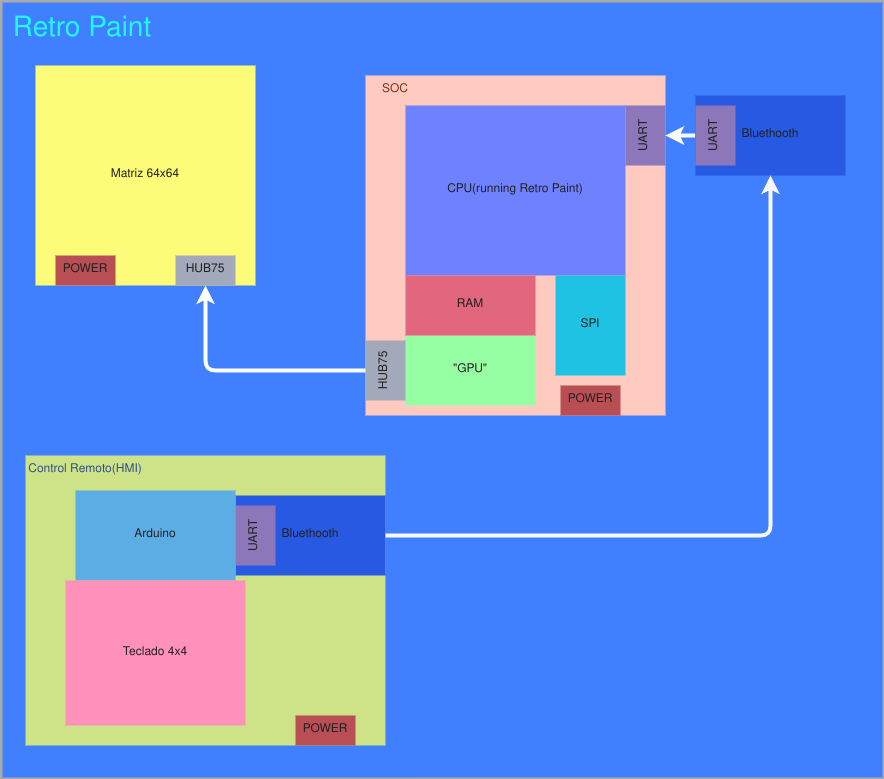

The diagram above was exported from draw.io. Its source (the exported page's mxGraphModel, read from the mxfile embedded in the PNG):
<mxGraphModel dx="733" dy="752" grid="1" gridSize="10" guides="1" tooltips="1" connect="1" arrows="1" fold="1" page="1" pageScale="1" pageWidth="1654" pageHeight="1169" background="#A9ABAA" math="0" shadow="0">
  <root>
    <mxCell id="0" />
    <mxCell id="1" parent="0" />
    <mxCell id="2" value="" style="rounded=0;whiteSpace=wrap;html=1;fillColor=#4080FF;strokeWidth=4;strokeColor=none;container=0;" vertex="1" parent="1">
      <mxGeometry x="387" y="197" width="880" height="775" as="geometry" />
    </mxCell>
    <mxCell id="7" value="Retro Paint" style="text;html=1;strokeColor=none;fillColor=none;align=center;verticalAlign=middle;whiteSpace=wrap;rounded=0;strokeWidth=4;fontColor=#1FF8FF;fontSize=28;labelBackgroundColor=none;" vertex="1" parent="1">
      <mxGeometry x="387" y="210" width="160" height="30" as="geometry" />
    </mxCell>
    <mxCell id="6" value="" style="group" vertex="1" connectable="0" parent="1">
      <mxGeometry x="420" y="260" width="220" height="220" as="geometry" />
    </mxCell>
    <mxCell id="3" value="Matriz 64x64" style="rounded=0;whiteSpace=wrap;html=1;strokeColor=none;strokeWidth=4;fillColor=#FCFC79;fontColor=#222020;" vertex="1" parent="6">
      <mxGeometry width="220" height="220" as="geometry" />
    </mxCell>
    <mxCell id="4" value="HUB75" style="rounded=0;whiteSpace=wrap;html=1;strokeColor=none;strokeWidth=4;fontColor=#222020;fillColor=#A2A9BA;direction=east;" vertex="1" parent="6">
      <mxGeometry x="140" y="190" width="60" height="30" as="geometry" />
    </mxCell>
    <mxCell id="5" value="POWER" style="rounded=0;whiteSpace=wrap;html=1;strokeColor=none;strokeWidth=4;fontColor=#222020;fillColor=#BA4E55;direction=east;" vertex="1" parent="6">
      <mxGeometry x="20" y="190" width="60" height="30" as="geometry" />
    </mxCell>
    <mxCell id="26" value="" style="group" vertex="1" connectable="0" parent="1">
      <mxGeometry x="750" y="270" width="300" height="350" as="geometry" />
    </mxCell>
    <mxCell id="8" value="" style="rounded=0;whiteSpace=wrap;html=1;labelBackgroundColor=none;strokeColor=none;strokeWidth=4;fontSize=28;fontColor=#1FF8FF;fillColor=#FFCABF;" vertex="1" parent="26">
      <mxGeometry width="300" height="340" as="geometry" />
    </mxCell>
    <mxCell id="9" value="CPU(running Retro Paint)" style="rounded=0;whiteSpace=wrap;html=1;labelBackgroundColor=none;strokeColor=none;strokeWidth=4;fontSize=12;fontColor=#222020;fillColor=#6E81FF;" vertex="1" parent="26">
      <mxGeometry x="40" y="30" width="220" height="170" as="geometry" />
    </mxCell>
    <mxCell id="10" value="&quot;GPU&quot;" style="rounded=0;whiteSpace=wrap;html=1;labelBackgroundColor=none;strokeColor=none;strokeWidth=4;fontSize=12;fontColor=#222020;fillColor=#96FFA4;" vertex="1" parent="26">
      <mxGeometry x="40" y="260" width="130" height="70" as="geometry" />
    </mxCell>
    <mxCell id="15" value="HUB75" style="rounded=0;whiteSpace=wrap;html=1;strokeColor=none;strokeWidth=4;fontColor=#222020;fillColor=#A2A9BA;direction=east;rotation=-90;" vertex="1" parent="26">
      <mxGeometry x="-10" y="275" width="60" height="40" as="geometry" />
    </mxCell>
    <mxCell id="16" value="UART" style="rounded=0;whiteSpace=wrap;html=1;strokeColor=none;strokeWidth=4;fontColor=#222020;fillColor=#8B77BA;direction=east;rotation=-90;" vertex="1" parent="26">
      <mxGeometry x="250" y="40" width="60" height="40" as="geometry" />
    </mxCell>
    <mxCell id="17" value="SOC" style="text;html=1;strokeColor=none;fillColor=none;align=center;verticalAlign=middle;whiteSpace=wrap;rounded=0;labelBackgroundColor=none;strokeWidth=4;fontSize=12;fontColor=#7A2E1B;" vertex="1" parent="26">
      <mxGeometry width="60" height="30" as="geometry" />
    </mxCell>
    <mxCell id="18" value="&lt;font color=&quot;#222020&quot;&gt;SPI&lt;/font&gt;" style="rounded=0;whiteSpace=wrap;html=1;labelBackgroundColor=none;strokeColor=none;strokeWidth=4;fontSize=12;fontColor=#7A2E1B;fillColor=#20C2E3;direction=west;" vertex="1" parent="26">
      <mxGeometry x="190" y="200" width="70" height="100" as="geometry" />
    </mxCell>
    <mxCell id="19" value="RAM" style="rounded=0;whiteSpace=wrap;html=1;labelBackgroundColor=none;strokeColor=none;strokeWidth=4;fontSize=12;fontColor=#222020;fillColor=#E3667F;" vertex="1" parent="26">
      <mxGeometry x="40" y="200" width="130" height="60" as="geometry" />
    </mxCell>
    <mxCell id="22" value="POWER" style="rounded=0;whiteSpace=wrap;html=1;strokeColor=none;strokeWidth=4;fontColor=#222020;fillColor=#BA4E55;direction=east;" vertex="1" parent="26">
      <mxGeometry x="195" y="310" width="60" height="30" as="geometry" />
    </mxCell>
    <mxCell id="28" style="edgeStyle=none;html=1;entryX=0.5;entryY=1;entryDx=0;entryDy=0;fontSize=12;fontColor=#222020;strokeWidth=4;strokeColor=#FCFCFC;" edge="1" parent="1" source="24" target="16">
      <mxGeometry relative="1" as="geometry" />
    </mxCell>
    <mxCell id="29" style="edgeStyle=none;html=1;entryX=0.5;entryY=1;entryDx=0;entryDy=0;fontSize=12;fontColor=#222020;strokeWidth=4;strokeColor=#FFFFFF;" edge="1" parent="1" source="15" target="4">
      <mxGeometry relative="1" as="geometry">
        <Array as="points">
          <mxPoint x="590" y="565" />
        </Array>
      </mxGeometry>
    </mxCell>
    <mxCell id="45" value="" style="group" vertex="1" connectable="0" parent="1">
      <mxGeometry x="1080" y="290" width="150" height="80" as="geometry" />
    </mxCell>
    <mxCell id="23" value="Bluethooth" style="rounded=0;whiteSpace=wrap;html=1;labelBackgroundColor=none;strokeColor=none;strokeWidth=4;fontSize=12;fontColor=#222020;fillColor=#2759E3;" vertex="1" parent="45">
      <mxGeometry width="150" height="80" as="geometry" />
    </mxCell>
    <mxCell id="24" value="UART" style="rounded=0;whiteSpace=wrap;html=1;strokeColor=none;strokeWidth=4;fontColor=#222020;fillColor=#8B77BA;direction=east;rotation=-90;" vertex="1" parent="45">
      <mxGeometry x="-10" y="20" width="60" height="40" as="geometry" />
    </mxCell>
    <mxCell id="57" value="" style="group" vertex="1" connectable="0" parent="1">
      <mxGeometry x="410" y="650" width="360" height="290" as="geometry" />
    </mxCell>
    <mxCell id="50" value="" style="rounded=0;whiteSpace=wrap;html=1;labelBackgroundColor=none;strokeColor=none;strokeWidth=4;fontSize=12;fontColor=#222020;fillColor=#CEE388;" vertex="1" parent="57">
      <mxGeometry width="360" height="290" as="geometry" />
    </mxCell>
    <mxCell id="51" value="" style="group" vertex="1" connectable="0" parent="57">
      <mxGeometry x="210" y="40" width="150" height="80" as="geometry" />
    </mxCell>
    <mxCell id="52" value="Bluethooth" style="rounded=0;whiteSpace=wrap;html=1;labelBackgroundColor=none;strokeColor=none;strokeWidth=4;fontSize=12;fontColor=#222020;fillColor=#2759E3;" vertex="1" parent="51">
      <mxGeometry width="150" height="80" as="geometry" />
    </mxCell>
    <mxCell id="53" value="UART" style="rounded=0;whiteSpace=wrap;html=1;strokeColor=none;strokeWidth=4;fontColor=#222020;fillColor=#8B77BA;direction=east;rotation=-90;" vertex="1" parent="51">
      <mxGeometry x="-10" y="20" width="60" height="40" as="geometry" />
    </mxCell>
    <mxCell id="54" value="Control Remoto(HMI)" style="text;html=1;strokeColor=none;fillColor=none;align=center;verticalAlign=middle;whiteSpace=wrap;rounded=0;labelBackgroundColor=none;strokeWidth=4;fontSize=12;fontColor=#314F8C;" vertex="1" parent="57">
      <mxGeometry width="120" height="30" as="geometry" />
    </mxCell>
    <mxCell id="55" value="&lt;font color=&quot;#222020&quot;&gt;Arduino&lt;/font&gt;" style="rounded=0;whiteSpace=wrap;html=1;labelBackgroundColor=none;strokeColor=none;strokeWidth=4;fontSize=12;fontColor=#314F8C;fillColor=#5BADE3;" vertex="1" parent="57">
      <mxGeometry x="50" y="35" width="160" height="90" as="geometry" />
    </mxCell>
    <mxCell id="56" value="Teclado 4x4" style="rounded=0;whiteSpace=wrap;html=1;labelBackgroundColor=none;strokeColor=none;strokeWidth=4;fontSize=12;fontColor=#222020;fillColor=#FF91BA;" vertex="1" parent="57">
      <mxGeometry x="40" y="125" width="180" height="145" as="geometry" />
    </mxCell>
    <mxCell id="58" value="POWER" style="rounded=0;whiteSpace=wrap;html=1;strokeColor=none;strokeWidth=4;fontColor=#222020;fillColor=#BA4E55;direction=east;" vertex="1" parent="57">
      <mxGeometry x="270" y="260" width="60" height="30" as="geometry" />
    </mxCell>
    <mxCell id="59" style="edgeStyle=none;html=1;entryX=0.5;entryY=1;entryDx=0;entryDy=0;fontSize=12;fontColor=#222020;strokeWidth=4;strokeColor=#F7F7F7;" edge="1" parent="1" source="52" target="23">
      <mxGeometry relative="1" as="geometry">
        <Array as="points">
          <mxPoint x="1155" y="730" />
        </Array>
      </mxGeometry>
    </mxCell>
  </root>
</mxGraphModel>